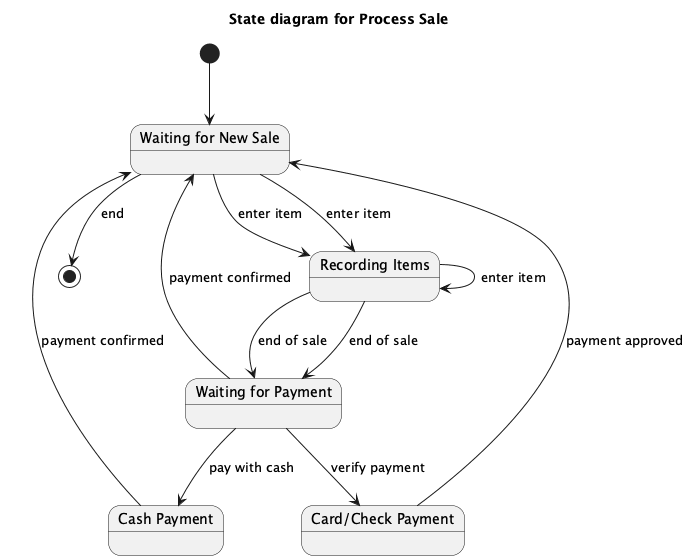

The diagram above was rendered by PlantUML. Its source (embedded in the PNG):
@startuml
title State diagram for Process Sale

[*] --> WaitingForNewSale

state "Waiting for New Sale" as WaitingForNewSale
state "Recording Items" as RecordingItems
state "Waiting for Payment" as WaitingForPayment

WaitingForNewSale --> RecordingItems : enter item
RecordingItems --> RecordingItems : enter item
RecordingItems --> WaitingForPayment : end of sale
WaitingForPayment --> WaitingForNewSale : payment confirmed
WaitingForNewSale --> [*] : end

state "Cash Payment" as CashPayment
state "Card/Check Payment" as CardCheckPayment

WaitingForNewSale --> RecordingItems : enter item
RecordingItems --> WaitingForPayment : end of sale
WaitingForPayment --> CashPayment : pay with cash
CashPayment --> WaitingForNewSale : payment confirmed
WaitingForPayment --> CardCheckPayment : verify payment
CardCheckPayment --> WaitingForNewSale : payment approved

@enduml